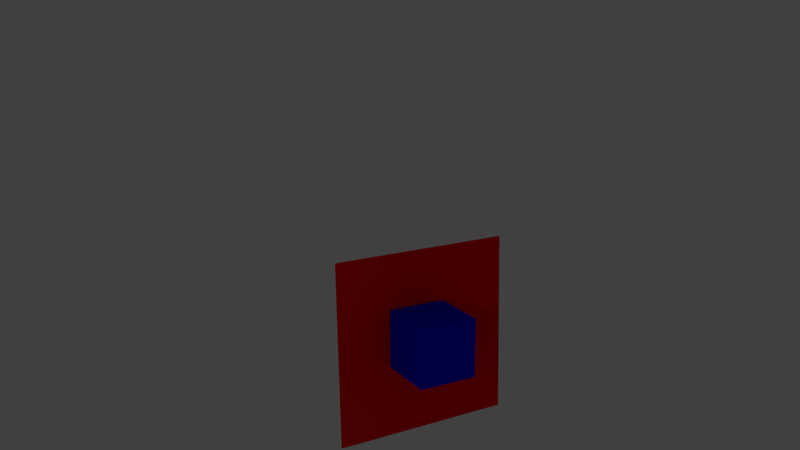 # Source: transparent.blend  (saved by Blender 2.70.0; exported with 4.5.12 LTS)
import bpy
from mathutils import Matrix  # noqa: F401  (used for matrix-valued properties, if any)

bpy.ops.wm.read_factory_settings(use_empty=True)
scene = bpy.context.scene
scene.name = 'Scene'

# ---- collections
col_collection_1 = bpy.data.collections.new('Collection 1'); scene.collection.children.link(col_collection_1)

# ---- materials (node trees are filled in below, after node groups)
mat_material_002 = bpy.data.materials.new('Material.002')
mat_material_002.alpha_threshold = 0.0
mat_material_002.use_transparent_shadow = False
mat_material_002.diffuse_color = (1.0, 0.0, 0.0, 1.0)
mat_material_002.roughness = 0.5
mat_material_002.specular_intensity = 1.0
mat_material_002.line_color = (0.0, 0.0, 0.0, 1.0)
mat_material_001 = bpy.data.materials.new('Material.001')
mat_material_001.alpha_threshold = 0.0
mat_material_001.use_transparent_shadow = False
mat_material_001.preview_render_type = 'SHADERBALL'
mat_material_001.diffuse_color = (0.002399, 0.0, 0.8, 1.0)
mat_material_001.specular_color = (0.9114, 0.7718, 1.0)
mat_material_001.roughness = 0.5
mat_material_001.specular_intensity = 0.3039
mat_material_001.line_color = (0.0, 0.0, 0.0, 0.8)

# ---- material node trees

# ---- world
world_world = bpy.data.worlds.new('World'); scene.world = world_world
world_world.color = (0.05088, 0.05088, 0.05088)
world_world.use_sun_shadow = False
world_world.sun_shadow_jitter_overblur = 0.0
world_world.cycles.sampling_method = 'MANUAL'
world_world.cycles.sample_map_resolution = 256

# ---- cameras
cam_camera_001 = bpy.data.cameras.new('Camera.001')
cam_camera_001.clip_end = 100.0
cam_camera_001.lens = 35.0
cam_camera_001.sensor_width = 32.0
cam_camera_001.sensor_height = 18.0
cam_camera_001.dof.focus_distance = 0.0
cam_camera_001.dof.aperture_fstop = 128.0

# ---- lights
light_lamp = bpy.data.lights.new('Lamp', 'POINT')
light_lamp.transmission_factor = 0.0
light_lamp.cutoff_distance = 30.0
light_lamp.energy = 100.0
light_lamp.shadow_buffer_clip_start = 1.001
light_lamp.shadow_soft_size = 0.1
light_lamp.shadow_maximum_resolution = 0.006
light_lamp.use_absolute_resolution = True
light_lamp.cycles.use_multiple_importance_sampling = False

# ---- meshes
me_plane = bpy.data.meshes.new('Plane')
me_plane.from_pydata([(-1.0, -1.0, 0.0), (1.0, -1.0, 0.0), (-1.0, 1.0, 0.0), (1.0, 1.0, 0.0)], [], [(0, 1, 3, 2)])
me_plane.materials.append(mat_material_002)
me_plane.use_remesh_preserve_volume = False
me_plane.use_remesh_preserve_attributes = False
me_plane.use_mirror_vertex_groups = False
me_plane.update()
me_cube_004 = bpy.data.meshes.new('Cube.004')
me_cube_004.from_pydata([(1.0, 1.0, -1.0), (1.0, -1.0, -1.0), (-1.0, -1.0, -1.0), (-1.0, 1.0, -1.0), (1.0, 1.0, 1.0), (1.0, -1.0, 1.0), (-1.0, -1.0, 1.0), (-1.0, 1.0, 1.0)], [], [(0, 1, 2, 3), (4, 7, 6, 5), (0, 4, 5, 1), (1, 5, 6, 2), (2, 6, 7, 3), (4, 0, 3, 7)])
me_cube_004.materials.append(mat_material_001)
me_cube_004.use_remesh_preserve_volume = False
me_cube_004.use_remesh_preserve_attributes = False
me_cube_004.use_mirror_vertex_groups = False
me_cube_004.update()

# ---- objects
ob_plane = bpy.data.objects.new('Plane', me_plane)
ob_camera = bpy.data.objects.new('Camera', cam_camera_001)
ob_cube_004 = bpy.data.objects.new('Cube.004', me_cube_004)
ob_lamp = bpy.data.objects.new('Lamp', light_lamp)

# ---- transforms, parenting, visibility, modifiers, constraints
ob_plane.location = (-1.53, -1.135, 0.3349)
ob_plane.rotation_euler = (-1.606, 0.0008072, -1.587)
ob_plane.scale = (1.419, 1.419, 1.419)
ob_plane.lineart.crease_threshold = 0.0
ob_camera.location = (9.102, 5.161, -4.774)
ob_camera.rotation_euler = (-1.833, 6.82e-07, -1.064)
ob_camera.lineart.crease_threshold = 0.0
ob_cube_004.location = (-0.9971, -0.9813, 0.1741)
ob_cube_004.scale = (0.4475, 0.4475, 0.4475)
ob_cube_004.lock_rotations_4d = False
ob_cube_004.empty_display_type = 'ARROWS'
ob_cube_004.lineart.crease_threshold = 0.0
ob_lamp.location = (6.816, 7.531, -3.541)
ob_lamp.rotation_euler = (-5.056, -3.247, 2.419)
ob_lamp.scale = (0.21, 0.21, 0.21)
ob_lamp.lock_rotations_4d = False
ob_lamp.empty_display_type = 'ARROWS'
ob_lamp.color = (0.0, 0.0, 0.0, 0.0)
ob_lamp.lineart.crease_threshold = 0.0

# ---- collection membership
col_collection_1.objects.link(ob_plane)
col_collection_1.objects.link(ob_camera)
col_collection_1.objects.link(ob_cube_004)
col_collection_1.objects.link(ob_lamp)

# ---- scene / render settings (as saved in the file)
scene.camera = ob_camera
scene.frame_start = 1; scene.frame_end = 250; scene.frame_set(1)
scene.render.engine = 'BLENDER_EEVEE_NEXT'
scene.render.resolution_percentage = 50
scene.render.dither_intensity = 0.0
scene.cycles.use_denoising = False
scene.cycles.samples = 10
scene.cycles.sampling_pattern = 'TABULATED_SOBOL'
scene.cycles.light_sampling_threshold = 0.0
scene.cycles.use_adaptive_sampling = False
scene.cycles.use_light_tree = False
scene.cycles.blur_glossy = 0.0
scene.cycles.volume_bounces = 1
scene.cycles.pixel_filter_type = 'GAUSSIAN'
scene.cycles.sample_clamp_indirect = 0.0
scene.view_settings.view_transform = 'Standard'
bpy.context.view_layer.update()
